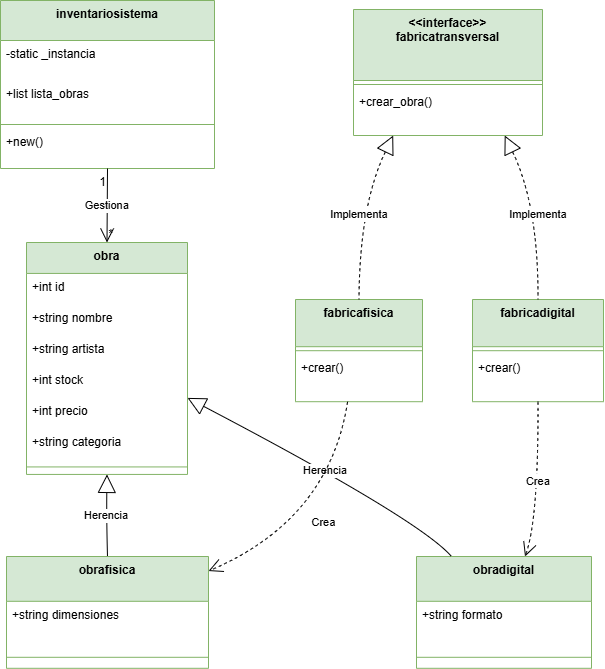

The diagram above was exported from draw.io. Its source (the exported page's mxGraphModel, read from the mxfile embedded in the PNG):
<mxGraphModel dx="1277" dy="-489" grid="1" gridSize="10" guides="1" tooltips="1" connect="1" arrows="1" fold="1" page="1" pageScale="1" pageWidth="827" pageHeight="1169" math="0" shadow="0">
  <root>
    <mxCell id="0" />
    <mxCell id="1" parent="0" />
    <mxCell id="FJmliUki9sqzZYNUq3Te-1" parent="1" style="swimlane;fontStyle=1;align=center;verticalAlign=top;childLayout=stackLayout;horizontal=1;startSize=30.933333333333334;horizontalStack=0;resizeParent=1;resizeParentMax=0;resizeLast=0;collapsible=0;marginBottom=0;fillColor=#d5e8d4;strokeColor=#82b366;" value="obra" vertex="1">
      <mxGeometry height="231.93333333333334" width="161" x="96" y="1502" as="geometry" />
    </mxCell>
    <mxCell id="FJmliUki9sqzZYNUq3Te-2" parent="FJmliUki9sqzZYNUq3Te-1" style="text;strokeColor=none;fillColor=none;align=left;verticalAlign=top;spacingLeft=4;spacingRight=4;overflow=hidden;rotatable=0;points=[[0,0.5],[1,0.5]];portConstraint=eastwest;" value="+int id" vertex="1">
      <mxGeometry height="31" width="161" y="30.933333333333334" as="geometry" />
    </mxCell>
    <mxCell id="FJmliUki9sqzZYNUq3Te-3" parent="FJmliUki9sqzZYNUq3Te-1" style="text;strokeColor=none;fillColor=none;align=left;verticalAlign=top;spacingLeft=4;spacingRight=4;overflow=hidden;rotatable=0;points=[[0,0.5],[1,0.5]];portConstraint=eastwest;" value="+string nombre" vertex="1">
      <mxGeometry height="31" width="161" y="61.93333333333334" as="geometry" />
    </mxCell>
    <mxCell id="FJmliUki9sqzZYNUq3Te-4" parent="FJmliUki9sqzZYNUq3Te-1" style="text;strokeColor=none;fillColor=none;align=left;verticalAlign=top;spacingLeft=4;spacingRight=4;overflow=hidden;rotatable=0;points=[[0,0.5],[1,0.5]];portConstraint=eastwest;" value="+string artista" vertex="1">
      <mxGeometry height="31" width="161" y="92.93333333333334" as="geometry" />
    </mxCell>
    <mxCell id="FJmliUki9sqzZYNUq3Te-5" parent="FJmliUki9sqzZYNUq3Te-1" style="text;strokeColor=none;fillColor=none;align=left;verticalAlign=top;spacingLeft=4;spacingRight=4;overflow=hidden;rotatable=0;points=[[0,0.5],[1,0.5]];portConstraint=eastwest;" value="+int stock" vertex="1">
      <mxGeometry height="31" width="161" y="123.93333333333334" as="geometry" />
    </mxCell>
    <mxCell id="FJmliUki9sqzZYNUq3Te-6" parent="FJmliUki9sqzZYNUq3Te-1" style="text;strokeColor=none;fillColor=none;align=left;verticalAlign=top;spacingLeft=4;spacingRight=4;overflow=hidden;rotatable=0;points=[[0,0.5],[1,0.5]];portConstraint=eastwest;" value="+int precio" vertex="1">
      <mxGeometry height="31" width="161" y="154.93333333333334" as="geometry" />
    </mxCell>
    <mxCell id="FJmliUki9sqzZYNUq3Te-7" parent="FJmliUki9sqzZYNUq3Te-1" style="text;strokeColor=none;fillColor=none;align=left;verticalAlign=top;spacingLeft=4;spacingRight=4;overflow=hidden;rotatable=0;points=[[0,0.5],[1,0.5]];portConstraint=eastwest;" value="+string categoria" vertex="1">
      <mxGeometry height="31" width="161" y="185.93333333333334" as="geometry" />
    </mxCell>
    <mxCell id="FJmliUki9sqzZYNUq3Te-8" parent="FJmliUki9sqzZYNUq3Te-1" style="line;strokeWidth=1;fillColor=none;align=left;verticalAlign=middle;spacingTop=-1;spacingLeft=3;spacingRight=3;rotatable=0;labelPosition=right;points=[];portConstraint=eastwest;strokeColor=inherit;" vertex="1">
      <mxGeometry height="15" width="161" y="216.93333333333334" as="geometry" />
    </mxCell>
    <mxCell id="FJmliUki9sqzZYNUq3Te-9" parent="1" style="swimlane;fontStyle=1;align=center;verticalAlign=top;childLayout=stackLayout;horizontal=1;startSize=44.8;horizontalStack=0;resizeParent=1;resizeParentMax=0;resizeLast=0;collapsible=0;marginBottom=0;fillColor=#d5e8d4;strokeColor=#82b366;" value="obrafisica" vertex="1">
      <mxGeometry height="111.8" width="202" x="76" y="1816" as="geometry" />
    </mxCell>
    <mxCell id="FJmliUki9sqzZYNUq3Te-10" parent="FJmliUki9sqzZYNUq3Te-9" style="text;strokeColor=none;fillColor=none;align=left;verticalAlign=top;spacingLeft=4;spacingRight=4;overflow=hidden;rotatable=0;points=[[0,0.5],[1,0.5]];portConstraint=eastwest;" value="+string dimensiones" vertex="1">
      <mxGeometry height="45" width="202" y="44.8" as="geometry" />
    </mxCell>
    <mxCell id="FJmliUki9sqzZYNUq3Te-11" parent="FJmliUki9sqzZYNUq3Te-9" style="line;strokeWidth=1;fillColor=none;align=left;verticalAlign=middle;spacingTop=-1;spacingLeft=3;spacingRight=3;rotatable=0;labelPosition=right;points=[];portConstraint=eastwest;strokeColor=inherit;" vertex="1">
      <mxGeometry height="22" width="202" y="89.8" as="geometry" />
    </mxCell>
    <mxCell id="FJmliUki9sqzZYNUq3Te-12" parent="1" style="swimlane;fontStyle=1;align=center;verticalAlign=top;childLayout=stackLayout;horizontal=1;startSize=44.8;horizontalStack=0;resizeParent=1;resizeParentMax=0;resizeLast=0;collapsible=0;marginBottom=0;fillColor=#d5e8d4;strokeColor=#82b366;" value="obradigital" vertex="1">
      <mxGeometry height="111.8" width="175" x="486" y="1816" as="geometry" />
    </mxCell>
    <mxCell id="FJmliUki9sqzZYNUq3Te-13" parent="FJmliUki9sqzZYNUq3Te-12" style="text;strokeColor=none;fillColor=none;align=left;verticalAlign=top;spacingLeft=4;spacingRight=4;overflow=hidden;rotatable=0;points=[[0,0.5],[1,0.5]];portConstraint=eastwest;" value="+string formato" vertex="1">
      <mxGeometry height="45" width="175" y="44.8" as="geometry" />
    </mxCell>
    <mxCell id="FJmliUki9sqzZYNUq3Te-14" parent="FJmliUki9sqzZYNUq3Te-12" style="line;strokeWidth=1;fillColor=none;align=left;verticalAlign=middle;spacingTop=-1;spacingLeft=3;spacingRight=3;rotatable=0;labelPosition=right;points=[];portConstraint=eastwest;strokeColor=inherit;" vertex="1">
      <mxGeometry height="22" width="175" y="89.8" as="geometry" />
    </mxCell>
    <mxCell id="FJmliUki9sqzZYNUq3Te-15" parent="1" style="swimlane;fontStyle=1;align=center;verticalAlign=top;childLayout=stackLayout;horizontal=1;startSize=71;horizontalStack=0;resizeParent=1;resizeParentMax=0;resizeLast=0;collapsible=0;marginBottom=0;fillColor=#d5e8d4;strokeColor=#82b366;" value="&lt;&lt;interface&gt;&gt;&#10;fabricatransversal" vertex="1">
      <mxGeometry height="126" width="189" x="423" y="1269" as="geometry" />
    </mxCell>
    <mxCell id="FJmliUki9sqzZYNUq3Te-16" parent="FJmliUki9sqzZYNUq3Te-15" style="line;strokeWidth=1;fillColor=none;align=left;verticalAlign=middle;spacingTop=-1;spacingLeft=3;spacingRight=3;rotatable=0;labelPosition=right;points=[];portConstraint=eastwest;strokeColor=inherit;" vertex="1">
      <mxGeometry height="8" width="189" y="71" as="geometry" />
    </mxCell>
    <mxCell id="FJmliUki9sqzZYNUq3Te-17" parent="FJmliUki9sqzZYNUq3Te-15" style="text;strokeColor=none;fillColor=none;align=left;verticalAlign=top;spacingLeft=4;spacingRight=4;overflow=hidden;rotatable=0;points=[[0,0.5],[1,0.5]];portConstraint=eastwest;" value="+crear_obra()" vertex="1">
      <mxGeometry height="47" width="189" y="79" as="geometry" />
    </mxCell>
    <mxCell id="FJmliUki9sqzZYNUq3Te-18" parent="1" style="swimlane;fontStyle=1;align=center;verticalAlign=top;childLayout=stackLayout;horizontal=1;startSize=47.2;horizontalStack=0;resizeParent=1;resizeParentMax=0;resizeLast=0;collapsible=0;marginBottom=0;fillColor=#d5e8d4;strokeColor=#82b366;" value="fabricafisica" vertex="1">
      <mxGeometry height="102.2" width="127" x="365" y="1559" as="geometry" />
    </mxCell>
    <mxCell id="FJmliUki9sqzZYNUq3Te-19" parent="FJmliUki9sqzZYNUq3Te-18" style="line;strokeWidth=1;fillColor=none;align=left;verticalAlign=middle;spacingTop=-1;spacingLeft=3;spacingRight=3;rotatable=0;labelPosition=right;points=[];portConstraint=eastwest;strokeColor=inherit;" vertex="1">
      <mxGeometry height="8" width="127" y="47.2" as="geometry" />
    </mxCell>
    <mxCell id="FJmliUki9sqzZYNUq3Te-20" parent="FJmliUki9sqzZYNUq3Te-18" style="text;strokeColor=none;fillColor=none;align=left;verticalAlign=top;spacingLeft=4;spacingRight=4;overflow=hidden;rotatable=0;points=[[0,0.5],[1,0.5]];portConstraint=eastwest;" value="+crear()" vertex="1">
      <mxGeometry height="47" width="127" y="55.2" as="geometry" />
    </mxCell>
    <mxCell id="FJmliUki9sqzZYNUq3Te-21" parent="1" style="swimlane;fontStyle=1;align=center;verticalAlign=top;childLayout=stackLayout;horizontal=1;startSize=47.2;horizontalStack=0;resizeParent=1;resizeParentMax=0;resizeLast=0;collapsible=0;marginBottom=0;fillColor=#d5e8d4;strokeColor=#82b366;" value="fabricadigital" vertex="1">
      <mxGeometry height="102.2" width="131" x="542" y="1559" as="geometry" />
    </mxCell>
    <mxCell id="FJmliUki9sqzZYNUq3Te-22" parent="FJmliUki9sqzZYNUq3Te-21" style="line;strokeWidth=1;fillColor=none;align=left;verticalAlign=middle;spacingTop=-1;spacingLeft=3;spacingRight=3;rotatable=0;labelPosition=right;points=[];portConstraint=eastwest;strokeColor=inherit;" vertex="1">
      <mxGeometry height="8" width="131" y="47.2" as="geometry" />
    </mxCell>
    <mxCell id="FJmliUki9sqzZYNUq3Te-23" parent="FJmliUki9sqzZYNUq3Te-21" style="text;strokeColor=none;fillColor=none;align=left;verticalAlign=top;spacingLeft=4;spacingRight=4;overflow=hidden;rotatable=0;points=[[0,0.5],[1,0.5]];portConstraint=eastwest;" value="+crear()" vertex="1">
      <mxGeometry height="47" width="131" y="55.2" as="geometry" />
    </mxCell>
    <mxCell id="FJmliUki9sqzZYNUq3Te-24" parent="1" style="swimlane;fontStyle=1;align=center;verticalAlign=top;childLayout=stackLayout;horizontal=1;startSize=40;horizontalStack=0;resizeParent=1;resizeParentMax=0;resizeLast=0;collapsible=0;marginBottom=0;fillColor=#d5e8d4;strokeColor=#82b366;" value="inventariosistema" vertex="1">
      <mxGeometry height="168" width="214" x="70" y="1260" as="geometry" />
    </mxCell>
    <mxCell id="FJmliUki9sqzZYNUq3Te-25" parent="FJmliUki9sqzZYNUq3Te-24" style="text;strokeColor=none;fillColor=none;align=left;verticalAlign=top;spacingLeft=4;spacingRight=4;overflow=hidden;rotatable=0;points=[[0,0.5],[1,0.5]];portConstraint=eastwest;" value="-static _instancia" vertex="1">
      <mxGeometry height="40" width="214" y="40" as="geometry" />
    </mxCell>
    <mxCell id="FJmliUki9sqzZYNUq3Te-26" parent="FJmliUki9sqzZYNUq3Te-24" style="text;strokeColor=none;fillColor=none;align=left;verticalAlign=top;spacingLeft=4;spacingRight=4;overflow=hidden;rotatable=0;points=[[0,0.5],[1,0.5]];portConstraint=eastwest;" value="+list lista_obras" vertex="1">
      <mxGeometry height="40" width="214" y="80" as="geometry" />
    </mxCell>
    <mxCell id="FJmliUki9sqzZYNUq3Te-27" parent="FJmliUki9sqzZYNUq3Te-24" style="line;strokeWidth=1;fillColor=none;align=left;verticalAlign=middle;spacingTop=-1;spacingLeft=3;spacingRight=3;rotatable=0;labelPosition=right;points=[];portConstraint=eastwest;strokeColor=inherit;" vertex="1">
      <mxGeometry height="8" width="214" y="120" as="geometry" />
    </mxCell>
    <mxCell id="FJmliUki9sqzZYNUq3Te-28" parent="FJmliUki9sqzZYNUq3Te-24" style="text;strokeColor=none;fillColor=none;align=left;verticalAlign=top;spacingLeft=4;spacingRight=4;overflow=hidden;rotatable=0;points=[[0,0.5],[1,0.5]];portConstraint=eastwest;" value="+new()" vertex="1">
      <mxGeometry height="40" width="214" y="128" as="geometry" />
    </mxCell>
    <mxCell id="FJmliUki9sqzZYNUq3Te-29" edge="1" parent="1" source="FJmliUki9sqzZYNUq3Te-1" style="curved=1;startArrow=block;startSize=16;startFill=0;endArrow=none;exitX=0.5;exitY=1;entryX=0.5;entryY=0;rounded=0;" target="FJmliUki9sqzZYNUq3Te-9" value="Herencia">
      <mxGeometry relative="1" as="geometry">
        <Array as="points">
          <mxPoint x="176" y="1779" />
        </Array>
      </mxGeometry>
    </mxCell>
    <mxCell id="FJmliUki9sqzZYNUq3Te-30" edge="1" parent="1" source="FJmliUki9sqzZYNUq3Te-1" style="curved=1;startArrow=block;startSize=16;startFill=0;endArrow=none;exitX=1;exitY=0.67;entryX=0.2;entryY=0;rounded=0;" target="FJmliUki9sqzZYNUq3Te-12" value="Herencia">
      <mxGeometry relative="1" as="geometry">
        <Array as="points">
          <mxPoint x="489" y="1779" />
        </Array>
      </mxGeometry>
    </mxCell>
    <mxCell id="FJmliUki9sqzZYNUq3Te-31" edge="1" parent="1" source="FJmliUki9sqzZYNUq3Te-15" style="curved=1;dashed=1;startArrow=block;startSize=16;startFill=0;endArrow=none;exitX=0.21;exitY=1;entryX=0.5;entryY=0;rounded=0;" target="FJmliUki9sqzZYNUq3Te-18" value="Implementa">
      <mxGeometry relative="1" as="geometry">
        <Array as="points">
          <mxPoint x="429" y="1465" />
        </Array>
      </mxGeometry>
    </mxCell>
    <mxCell id="FJmliUki9sqzZYNUq3Te-32" edge="1" parent="1" source="FJmliUki9sqzZYNUq3Te-15" style="curved=1;dashed=1;startArrow=block;startSize=16;startFill=0;endArrow=none;exitX=0.8;exitY=1;entryX=0.5;entryY=0;rounded=0;" target="FJmliUki9sqzZYNUq3Te-21" value="Implementa">
      <mxGeometry relative="1" as="geometry">
        <Array as="points">
          <mxPoint x="608" y="1465" />
        </Array>
      </mxGeometry>
    </mxCell>
    <mxCell id="FJmliUki9sqzZYNUq3Te-33" edge="1" parent="1" source="FJmliUki9sqzZYNUq3Te-18" style="curved=1;dashed=1;startArrow=none;endArrow=open;endSize=12;exitX=0.41;exitY=1;entryX=1;entryY=0.13;rounded=0;" target="FJmliUki9sqzZYNUq3Te-9" value="Crea">
      <mxGeometry relative="1" as="geometry">
        <Array as="points">
          <mxPoint x="399" y="1779" />
        </Array>
      </mxGeometry>
    </mxCell>
    <mxCell id="FJmliUki9sqzZYNUq3Te-34" edge="1" parent="1" source="FJmliUki9sqzZYNUq3Te-21" style="curved=1;dashed=1;startArrow=none;endArrow=open;endSize=12;exitX=0.5;exitY=1;entryX=0.62;entryY=0;rounded=0;" target="FJmliUki9sqzZYNUq3Te-12" value="Crea">
      <mxGeometry relative="1" as="geometry">
        <Array as="points">
          <mxPoint x="608" y="1779" />
        </Array>
      </mxGeometry>
    </mxCell>
    <mxCell id="FJmliUki9sqzZYNUq3Te-35" edge="1" parent="1" source="FJmliUki9sqzZYNUq3Te-24" style="curved=1;startArrow=none;endArrow=open;endSize=12;exitX=0.5;exitY=1;entryX=0.5;entryY=0;rounded=0;" target="FJmliUki9sqzZYNUq3Te-1" value="Gestiona">
      <mxGeometry relative="1" as="geometry">
        <Array as="points" />
      </mxGeometry>
    </mxCell>
    <mxCell id="FJmliUki9sqzZYNUq3Te-36" parent="FJmliUki9sqzZYNUq3Te-35" style="edgeLabel;resizable=0;labelBackgroundColor=none;fontSize=12;align=right;verticalAlign=top;" value="1" vertex="1">
      <mxGeometry relative="1" x="-1" as="geometry" />
    </mxCell>
    <mxCell id="FJmliUki9sqzZYNUq3Te-37" parent="FJmliUki9sqzZYNUq3Te-35" style="edgeLabel;resizable=0;labelBackgroundColor=none;fontSize=12;align=left;verticalAlign=bottom;" value="*" vertex="1">
      <mxGeometry relative="1" x="1" as="geometry" />
    </mxCell>
  </root>
</mxGraphModel>